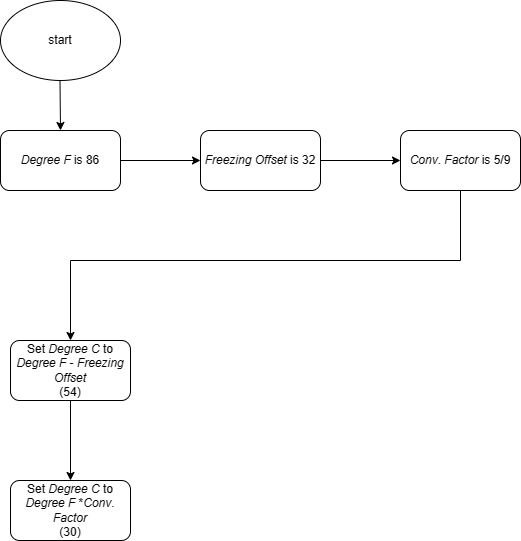

The diagram above was exported from draw.io. Its source (the exported page's mxGraphModel, read from the mxfile embedded in the PNG):
<mxGraphModel dx="1010" dy="903" grid="1" gridSize="10" guides="1" tooltips="1" connect="1" arrows="1" fold="1" page="1" pageScale="1" pageWidth="850" pageHeight="1100" math="0" shadow="0">
  <root>
    <mxCell id="0" />
    <mxCell id="1" parent="0" />
    <mxCell id="PL1lF2M7MpIWPbvz0fFH-1" value="start" style="ellipse;whiteSpace=wrap;html=1;" vertex="1" parent="1">
      <mxGeometry x="80" y="80" width="120" height="80" as="geometry" />
    </mxCell>
    <mxCell id="PL1lF2M7MpIWPbvz0fFH-2" value="" style="endArrow=classic;html=1;rounded=0;" edge="1" parent="1">
      <mxGeometry width="50" height="50" relative="1" as="geometry">
        <mxPoint x="139.5" y="160" as="sourcePoint" />
        <mxPoint x="140" y="210" as="targetPoint" />
      </mxGeometry>
    </mxCell>
    <mxCell id="PL1lF2M7MpIWPbvz0fFH-5" value="" style="edgeStyle=orthogonalEdgeStyle;rounded=0;orthogonalLoop=1;jettySize=auto;html=1;" edge="1" parent="1" source="PL1lF2M7MpIWPbvz0fFH-3" target="PL1lF2M7MpIWPbvz0fFH-4">
      <mxGeometry relative="1" as="geometry" />
    </mxCell>
    <mxCell id="PL1lF2M7MpIWPbvz0fFH-3" value="&lt;i&gt;Degree F &lt;/i&gt;is 86" style="rounded=1;whiteSpace=wrap;html=1;" vertex="1" parent="1">
      <mxGeometry x="80" y="210" width="120" height="60" as="geometry" />
    </mxCell>
    <mxCell id="PL1lF2M7MpIWPbvz0fFH-7" value="" style="edgeStyle=orthogonalEdgeStyle;rounded=0;orthogonalLoop=1;jettySize=auto;html=1;" edge="1" parent="1" source="PL1lF2M7MpIWPbvz0fFH-4" target="PL1lF2M7MpIWPbvz0fFH-6">
      <mxGeometry relative="1" as="geometry" />
    </mxCell>
    <mxCell id="PL1lF2M7MpIWPbvz0fFH-4" value="&lt;i&gt;Freezing Offset &lt;/i&gt;is 32" style="rounded=1;whiteSpace=wrap;html=1;" vertex="1" parent="1">
      <mxGeometry x="280" y="210" width="120" height="60" as="geometry" />
    </mxCell>
    <mxCell id="PL1lF2M7MpIWPbvz0fFH-9" value="" style="edgeStyle=orthogonalEdgeStyle;rounded=0;orthogonalLoop=1;jettySize=auto;html=1;" edge="1" parent="1" source="PL1lF2M7MpIWPbvz0fFH-6" target="PL1lF2M7MpIWPbvz0fFH-8">
      <mxGeometry relative="1" as="geometry">
        <Array as="points">
          <mxPoint x="540" y="340" />
          <mxPoint x="150" y="340" />
          <mxPoint x="150" y="440" />
        </Array>
      </mxGeometry>
    </mxCell>
    <mxCell id="PL1lF2M7MpIWPbvz0fFH-6" value="&lt;i&gt;Conv&lt;/i&gt;. &lt;i&gt;Factor &lt;/i&gt;is 5/9" style="rounded=1;whiteSpace=wrap;html=1;" vertex="1" parent="1">
      <mxGeometry x="480" y="210" width="120" height="60" as="geometry" />
    </mxCell>
    <mxCell id="PL1lF2M7MpIWPbvz0fFH-11" value="" style="edgeStyle=orthogonalEdgeStyle;rounded=0;orthogonalLoop=1;jettySize=auto;html=1;" edge="1" parent="1" source="PL1lF2M7MpIWPbvz0fFH-8" target="PL1lF2M7MpIWPbvz0fFH-10">
      <mxGeometry relative="1" as="geometry" />
    </mxCell>
    <mxCell id="PL1lF2M7MpIWPbvz0fFH-8" value="Set &lt;i&gt;Degree C &lt;/i&gt;to &lt;i&gt;Degree F &lt;/i&gt;- &lt;i&gt;Freezing Offset&lt;/i&gt;&lt;br&gt;(54)" style="rounded=1;whiteSpace=wrap;html=1;" vertex="1" parent="1">
      <mxGeometry x="90" y="420" width="120" height="60" as="geometry" />
    </mxCell>
    <mxCell id="PL1lF2M7MpIWPbvz0fFH-10" value="Set &lt;i&gt;Degree C &lt;/i&gt;to &lt;i&gt;Degree F &lt;/i&gt;*&lt;i&gt;Conv&lt;/i&gt;. &lt;i&gt;Factor&lt;/i&gt;&lt;br&gt;(30)" style="rounded=1;whiteSpace=wrap;html=1;" vertex="1" parent="1">
      <mxGeometry x="90" y="560" width="120" height="60" as="geometry" />
    </mxCell>
  </root>
</mxGraphModel>